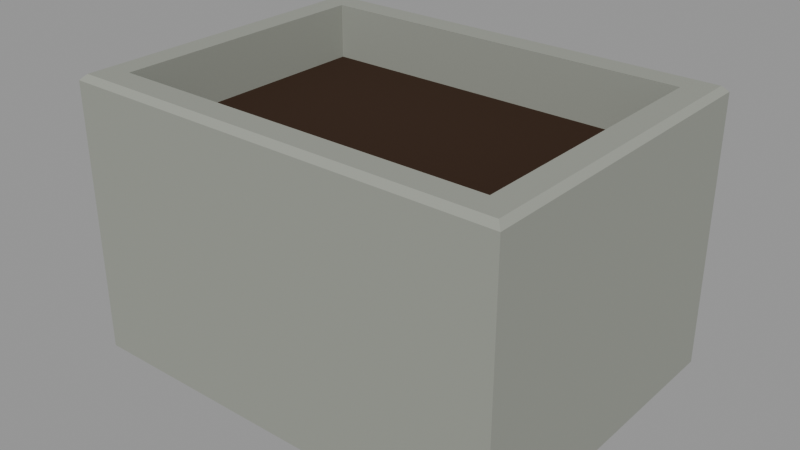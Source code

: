 # Source: planter-trough.lod0.blend  (saved by Blender 4.3.34; exported with 4.5.12 LTS)
import bpy
from mathutils import Matrix  # noqa: F401  (used for matrix-valued properties, if any)

bpy.ops.wm.read_factory_settings(use_empty=True)
scene = bpy.context.scene
scene.name = 'Scene'

# ---- materials (node trees are filled in below, after node groups)
mat_role_concrete = bpy.data.materials.new('role-concrete')
mat_role_concrete.diffuse_color = (0.2846, 0.2957, 0.2633, 1.0)
mat_role_soil = bpy.data.materials.new('role-soil')
mat_role_soil.diffuse_color = (0.03968, 0.01739, 0.006571, 1.0)

# ---- material node trees
mat_role_concrete.use_nodes = True; mat_role_concrete.node_tree.nodes.clear()
_N = mat_role_concrete.node_tree.nodes; _L = mat_role_concrete.node_tree.links
n0 = _N.new('ShaderNodeBsdfPrincipled'); n0.name = 'Principled BSDF'; n0.location = (10, 300)
n0.inputs[0].default_value = (0.2846, 0.2957, 0.2633, 1.0)
n0.inputs[2].default_value = 0.9
n1 = _N.new('ShaderNodeOutputMaterial'); n1.name = 'Material Output'; n1.location = (300, 300)
_L.new(n0.outputs[0], n1.inputs[0])
n1.is_active_output = True
mat_role_soil.use_nodes = True; mat_role_soil.node_tree.nodes.clear()
_N = mat_role_soil.node_tree.nodes; _L = mat_role_soil.node_tree.links
n0 = _N.new('ShaderNodeBsdfPrincipled'); n0.name = 'Principled BSDF'; n0.location = (10, 300)
n0.inputs[0].default_value = (0.03968, 0.01739, 0.006571, 1.0)
n0.inputs[2].default_value = 0.9
n1 = _N.new('ShaderNodeOutputMaterial'); n1.name = 'Material Output'; n1.location = (300, 300)
_L.new(n0.outputs[0], n1.inputs[0])
n1.is_active_output = True

# ---- meshes
me_planter_trough_hollow_shell_editable = bpy.data.meshes.new('planter-trough-hollow-shell-editable')
me_planter_trough_hollow_shell_editable.from_pydata([(-0.4, -0.3, 0.0), (0.4, -0.3, 0.0), (0.4, 0.3, 0.0), (-0.4, 0.3, 0.0), (-0.4, -0.3, 0.49), (0.4, -0.3, 0.49), (0.4, 0.3, 0.49), (-0.4, 0.3, 0.49), (-0.39, -0.29, 0.5), (0.39, -0.29, 0.5), (0.39, 0.29, 0.5), (-0.39, 0.29, 0.5), (-0.345, -0.245, 0.5), (0.345, -0.245, 0.5), (0.345, 0.245, 0.5), (-0.345, 0.245, 0.5), (-0.345, -0.245, 0.07), (0.345, -0.245, 0.07), (0.345, 0.245, 0.07), (-0.345, 0.245, 0.07), (-0.345, -0.245, 0.4), (0.345, -0.245, 0.4), (0.345, 0.245, 0.4), (-0.345, 0.245, 0.4)], [], [(0, 1, 5, 4), (1, 2, 6, 5), (2, 3, 7, 6), (3, 0, 4, 7), (4, 5, 9, 8), (5, 6, 10, 9), (6, 7, 11, 10), (7, 4, 8, 11), (8, 9, 13, 12), (9, 10, 14, 13), (10, 11, 15, 14), (11, 8, 12, 15), (12, 13, 17, 16), (13, 14, 18, 17), (14, 15, 19, 18), (15, 12, 16, 19), (3, 2, 1, 0), (16, 17, 18, 19), (20, 21, 22, 23)])
me_planter_trough_hollow_shell_editable.polygons.foreach_set('material_index', [0, 0, 0, 0, 0, 0, 0, 0, 0, 0, 0, 0, 0, 0, 0, 0, 0, 0, 1])
_uv = me_planter_trough_hollow_shell_editable.uv_layers.new(name='UVMap')
_uv.uv.foreach_set('vector', [-0.2667, 0.0, 0.2667, 0.0, 0.2667, 0.3267, -0.2667, 0.3267, -0.2, 0.0, 0.2, 0.0, 0.2, 0.3267, -0.2, 0.3267, 0.2667, 0.0, -0.2667, 0.0, -0.2667, 0.3267, 0.2667, 0.3267, 0.2, 0.0, -0.2, 0.0, -0.2, 0.3267, 0.2, 0.3267, -0.2667, -0.2, 0.2667, -0.2, 0.26, -0.1933, -0.26, -0.1933, 0.2667, -0.2, 0.2667, 0.2, 0.26, 0.1933, 0.26, -0.1933, 0.2667, 0.2, -0.2667, 0.2, -0.26, 0.1933, 0.26, 0.1933, -0.2667, 0.2, -0.2667, -0.2, -0.26, -0.1933, -0.26, 0.1933, -0.26, -0.1933, 0.26, -0.1933, 0.23, -0.1633, -0.23, -0.1633, 0.26, -0.1933, 0.26, 0.1933, 0.23, 0.1633, 0.23, -0.1633, 0.26, 0.1933, -0.26, 0.1933, -0.23, 0.1633, 0.23, 0.1633, -0.26, 0.1933, -0.26, -0.1933, -0.23, -0.1633, -0.23, 0.1633, -0.23, 0.3333, 0.23, 0.3333, 0.23, 0.04667, -0.23, 0.04667, -0.1633, 0.3333, 0.1633, 0.3333, 0.1633, 0.04667, -0.1633, 0.04667, 0.23, 0.3333, -0.23, 0.3333, -0.23, 0.04667, 0.23, 0.04667, 0.1633, 0.3333, -0.1633, 0.3333, -0.1633, 0.04667, 0.1633, 0.04667, -0.2667, 0.2, 0.2667, 0.2, 0.2667, -0.2, -0.2667, -0.2, -0.23, -0.1633, 0.23, -0.1633, 0.23, 0.1633, -0.23, 0.1633, -0.1725, -0.1225, 0.1725, -0.1225, 0.1725, 0.1225, -0.1725, 0.1225])
me_planter_trough_hollow_shell_editable.materials.append(mat_role_concrete)
me_planter_trough_hollow_shell_editable.materials.append(mat_role_soil)
me_planter_trough_hollow_shell_editable.update()

# ---- objects
ob_planter_trough_shell_and_soil = bpy.data.objects.new('planter-trough-shell-and-soil', me_planter_trough_hollow_shell_editable)

# ---- transforms, parenting, visibility, modifiers, constraints
ob_planter_trough_shell_and_soil.location = (0.0, 0.0, 0.0)

# ---- collection membership
scene.collection.objects.link(ob_planter_trough_shell_and_soil)

# ---- scene / render settings (as saved in the file)
scene.frame_start = 1; scene.frame_end = 250; scene.frame_set(1)
scene.render.engine = 'CYCLES'
scene.cycles.use_denoising = False
scene.cycles.samples = 8
scene.view_settings.look = 'AgX - Medium High Contrast'
bpy.context.view_layer.update()

# ---- added for rendering (the .blend has no active camera and no usable light): camera, sun + grey world if the file has none
cam_auto = bpy.data.cameras.new('AutoCamera')
cam_auto.lens = 50.0
cam_auto.sensor_width = 36.0
cam_auto.clip_end = 1000.0
ob_auto_camera = bpy.data.objects.new('AutoCamera', cam_auto)
scene.collection.objects.link(ob_auto_camera)
ob_auto_camera.location = (1.03443, -1.24132, 1.07755)
ob_auto_camera.rotation_euler = (1.09748, -7.21219e-08, 0.694738)
scene.camera = ob_auto_camera
light_auto_sun = bpy.data.lights.new('AutoSun', 'SUN')
light_auto_sun.energy = 3.0
light_auto_sun.angle = 0.0523599
ob_auto_sun = bpy.data.objects.new('AutoSun', light_auto_sun)
scene.collection.objects.link(ob_auto_sun)
ob_auto_sun.rotation_euler = (0.872665, 0.174533, 0.523599)
if scene.world is None:
    world_auto = bpy.data.worlds.new('AutoWorld')
    world_auto.color = (0.3, 0.3, 0.3)
    scene.world = world_auto
bpy.context.view_layer.update()

